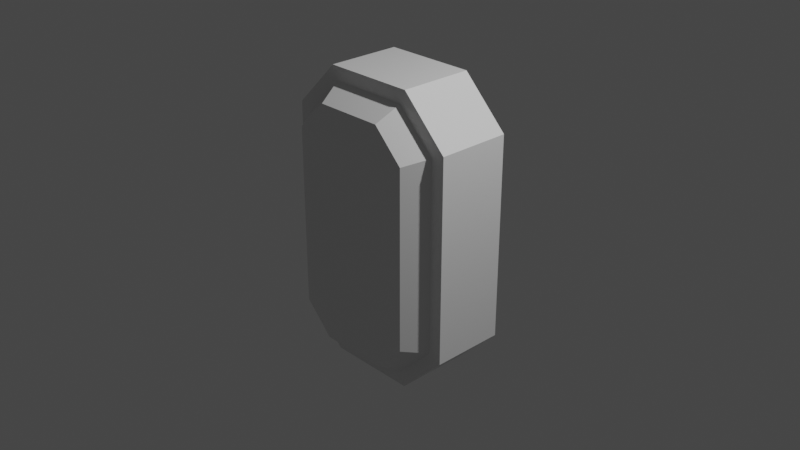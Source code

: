 # Source: model.blend  (saved by Blender 2.93.21; exported with 4.5.12 LTS)
import bpy
from mathutils import Matrix  # noqa: F401  (used for matrix-valued properties, if any)

bpy.ops.wm.read_factory_settings(use_empty=True)
scene = bpy.context.scene
scene.name = 'Scene'

# ---- collections
col_collection = bpy.data.collections.new('Collection'); scene.collection.children.link(col_collection)

# ---- materials (node trees are filled in below, after node groups)
mat_material = bpy.data.materials.new('Material')
mat_material.alpha_threshold = 0.0
mat_material.use_transparent_shadow = False
mat_material.line_color = (0.0, 0.0, 0.0, 1.0)

# ---- material node trees
mat_material.use_nodes = True; mat_material.node_tree.nodes.clear()
_N = mat_material.node_tree.nodes; _L = mat_material.node_tree.links
n0 = _N.new('ShaderNodeOutputMaterial'); n0.name = 'Material Output'; n0.location = (300, 300)
n1 = _N.new('ShaderNodeBsdfPrincipled'); n1.name = 'Principled BSDF'; n1.location = (10, 300)
n1.distribution = 'GGX'
n1.subsurface_method = 'BURLEY'
n1.inputs[2].default_value = 0.4
n1.inputs[3].default_value = 1.45
n1.inputs[27].default_value = (0.0, 0.0, 0.0, 1.0)
n1.inputs[28].default_value = 1.0
_L.new(n1.outputs[0], n0.inputs[0])
n0.is_active_output = True

# ---- world
world_world = bpy.data.worlds.new('World'); scene.world = world_world
world_world.use_nodes = True; world_world.node_tree.nodes.clear()
_N = world_world.node_tree.nodes; _L = world_world.node_tree.links
n0 = _N.new('ShaderNodeOutputWorld'); n0.name = 'World Output'; n0.location = (300, 300)
n1 = _N.new('ShaderNodeBackground'); n1.name = 'Background'; n1.location = (10, 300)
n1.inputs[0].default_value = (0.05088, 0.05088, 0.05088, 1.0)
_L.new(n1.outputs[0], n0.inputs[0])
n0.is_active_output = True
world_world.color = (0.05088, 0.05088, 0.05088)
world_world.use_sun_shadow = False
world_world.sun_shadow_jitter_overblur = 0.0

# ---- cameras
cam_camera = bpy.data.cameras.new('Camera')
cam_camera.clip_end = 100.0
cam_camera.ortho_scale = 7.314

# ---- lights
light_light = bpy.data.lights.new('Light', 'POINT')
light_light.transmission_factor = 0.0
light_light.energy = 1000.0
light_light.shadow_soft_size = 0.1
light_light.shadow_maximum_resolution = 0.006
light_light.use_absolute_resolution = True

# ---- meshes
me_cube = bpy.data.meshes.new('Cube')
me_cube.from_pydata([(1.0, 0.0, -1.1), (0.5, 0.0, -1.6), (-1.0, 0.0, 1.1), (-0.5, 0.0, 1.6), (1.0, 0.0, 1.1), (0.5, 0.0, 1.6), (-1.0, 0.0, -1.1), (-0.5, 0.0, -1.6), (0.3757, 0.65, 1.3), (0.7, 0.65, 0.9757), (0.7, 0.65, -0.9757), (0.3757, 0.65, -1.3), (0.7, -0.65, 0.9757), (0.3757, -0.65, 1.3), (0.3757, -0.65, -1.3), (0.7, -0.65, -0.9757), (-0.7, 0.65, 0.9757), (-0.3757, 0.65, 1.3), (-0.3757, 0.65, -1.3), (-0.7, 0.65, -0.9757), (-0.3757, -0.65, 1.3), (-0.7, -0.65, 0.9757), (-0.7, -0.65, -0.9757), (-0.3757, -0.65, -1.3), (-1.0, 0.4, -1.1), (-0.5, 0.4, -1.6), (-0.5, -0.4, -1.6), (-1.0, -0.4, -1.1), (1.0, 0.4, 1.1), (0.5, 0.4, 1.6), (0.5, -0.4, 1.6), (1.0, -0.4, 1.1), (-1.0, -0.4, 1.1), (-0.5, -0.4, 1.6), (-0.5, 0.4, 1.6), (-1.0, 0.4, 1.1), (1.0, -0.4, -1.1), (0.5, -0.4, -1.6), (0.5, 0.4, -1.6), (1.0, 0.4, -1.1), (-0.85, 0.4, -1.038), (-0.4379, 0.4, -1.45), (-0.4379, -0.4, -1.45), (-0.85, -0.4, -1.038), (0.85, 0.4, 1.038), (0.4379, 0.4, 1.45), (0.4379, -0.4, 1.45), (0.85, -0.4, 1.038), (-0.85, -0.4, 1.038), (-0.4379, -0.4, 1.45), (-0.4379, 0.4, 1.45), (-0.85, 0.4, 1.038), (0.85, -0.4, -1.038), (0.4379, -0.4, -1.45), (0.4379, 0.4, -1.45), (0.85, 0.4, -1.038), (0.0, 0.4, 1.6), (0.0, -0.4, 1.6), (0.0, 0.0, 1.6), (3.235e-08, 0.4, 1.45), (0.0, -0.4, 1.45), (0.0, 0.65, 1.3), (0.0, -0.65, 1.3), (0.25, 0.4, 1.6), (0.25, -0.4, 1.6), (0.25, 0.0, 1.6), (0.2189, 0.4, 1.45), (0.2189, -0.4, 1.45), (0.1879, 0.65, 1.3), (0.1879, -0.65, 1.3), (-0.25, 0.4, 1.6), (-0.25, -0.4, 1.6), (-0.25, 0.0, 1.6), (-0.2189, 0.4, 1.45), (-0.2189, -0.4, 1.45), (-0.1879, 0.65, 1.3), (-0.1879, -0.65, 1.3)], [], [(7, 1, 37, 26), (6, 2, 35, 24), (37, 1, 0, 36), (14, 15, 12, 13, 69, 62, 76, 20, 21, 22, 23), (72, 3, 33, 71), (0, 4, 31, 36), (7, 26, 27, 6), (5, 30, 31, 4), (3, 34, 35, 2), (1, 38, 39, 0), (18, 19, 16, 17, 75, 61, 68, 8, 9, 10, 11), (33, 3, 2, 32), (29, 5, 4, 28), (25, 7, 6, 24), (39, 28, 4, 0), (70, 34, 3, 72), (27, 32, 2, 6), (25, 38, 1, 7), (40, 41, 25, 24), (42, 43, 27, 26), (44, 45, 29, 28), (46, 47, 31, 30), (48, 49, 33, 32), (50, 51, 35, 34), (52, 53, 37, 36), (54, 55, 39, 38), (41, 54, 38, 25), (51, 40, 24, 35), (73, 50, 34, 70), (55, 44, 28, 39), (47, 52, 36, 31), (67, 46, 30, 64), (53, 42, 26, 37), (43, 48, 32, 27), (19, 18, 41, 40), (23, 22, 43, 42), (9, 8, 45, 44), (13, 12, 47, 46), (21, 20, 49, 48), (17, 16, 51, 50), (15, 14, 53, 52), (11, 10, 55, 54), (18, 11, 54, 41), (16, 19, 40, 51), (75, 17, 50, 73), (10, 9, 44, 55), (12, 15, 52, 47), (69, 13, 46, 67), (14, 23, 42, 53), (22, 21, 48, 43), (76, 62, 60, 74), (68, 61, 59, 66), (74, 60, 57, 71), (66, 59, 56, 63), (63, 56, 58, 65), (65, 58, 57, 64), (5, 65, 64, 30), (29, 63, 65, 5), (45, 66, 63, 29), (8, 68, 66, 45), (62, 69, 67, 60), (60, 67, 64, 57), (49, 74, 71, 33), (20, 76, 74, 49), (61, 75, 73, 59), (59, 73, 70, 56), (56, 70, 72, 58), (58, 72, 71, 57)])
_uv = me_cube.uv_layers.new(name='UVMap')
_uv.uv.foreach_set('vector', [0.1875, 0.625, 0.3125, 0.625, 0.3125, 0.75, 0.1875, 0.75, 0.4141, 0.125, 0.5859, 0.125, 0.5859, 0.25, 0.4141, 0.25, 0.3125, 0.75, 0.3125, 0.625, 0.4141, 0.625, 0.4141, 0.75, 0.3984, 0.828, 0.4238, 0.7875, 0.5762, 0.7875, 0.6016, 0.828, 0.6016, 0.8515, 0.6016, 0.875, 0.6016, 0.8985, 0.6016, 0.922, 0.5762, 0.9625, 0.4238, 0.9625, 0.3984, 0.922, 0.7812, 0.625, 0.8125, 0.625, 0.8125, 0.75, 0.7812, 0.75, 0.4141, 0.625, 0.5859, 0.625, 0.5859, 0.75, 0.4141, 0.75, 0.1875, 0.625, 0.1875, 0.75, 0.125, 0.75, 0.125, 0.625, 0.6875, 0.625, 0.6875, 0.75, 0.5859, 0.75, 0.5859, 0.625, 0.625, 0.125, 0.625, 0.25, 0.5859, 0.25, 0.5859, 0.125, 0.3125, 0.625, 0.3125, 0.5, 0.4141, 0.5, 0.4141, 0.625, 0.3984, 0.328, 0.4238, 0.2875, 0.5762, 0.2875, 0.6016, 0.328, 0.6016, 0.3515, 0.6016, 0.375, 0.6016, 0.3985, 0.6016, 0.422, 0.5762, 0.4625, 0.4238, 0.4625, 0.3984, 0.422, 0.625, 0.0, 0.625, 0.125, 0.5859, 0.125, 0.5859, 0.0, 0.6875, 0.5, 0.6875, 0.625, 0.5859, 0.625, 0.5859, 0.5, 0.1875, 0.5, 0.1875, 0.625, 0.125, 0.625, 0.125, 0.5, 0.4141, 0.5, 0.5859, 0.5, 0.5859, 0.625, 0.4141, 0.625, 0.7812, 0.5, 0.8125, 0.5, 0.8125, 0.625, 0.7812, 0.625, 0.4141, 0.0, 0.5859, 0.0, 0.5859, 0.125, 0.4141, 0.125, 0.1875, 0.5, 0.3125, 0.5, 0.3125, 0.625, 0.1875, 0.625, 0.4189, 0.2688, 0.3867, 0.3203, 0.375, 0.3125, 0.4141, 0.25, 0.3867, 0.9297, 0.4189, 0.9812, 0.4141, 1.0, 0.375, 0.9375, 0.5811, 0.4813, 0.6133, 0.4297, 0.625, 0.4375, 0.5859, 0.5, 0.6133, 0.8203, 0.5811, 0.7688, 0.5859, 0.75, 0.625, 0.8125, 0.5811, 0.9813, 0.6133, 0.9297, 0.625, 0.9375, 0.5859, 1.0, 0.6133, 0.3203, 0.5811, 0.2688, 0.5859, 0.25, 0.625, 0.3125, 0.4189, 0.7687, 0.3867, 0.8203, 0.375, 0.8125, 0.4141, 0.75, 0.3867, 0.4297, 0.4189, 0.4813, 0.4141, 0.5, 0.375, 0.4375, 0.3867, 0.3203, 0.3867, 0.4297, 0.375, 0.4375, 0.375, 0.3125, 0.5811, 0.2688, 0.4189, 0.2688, 0.4141, 0.25, 0.5859, 0.25, 0.6133, 0.3476, 0.6133, 0.3203, 0.625, 0.3125, 0.625, 0.3438, 0.4189, 0.4813, 0.5811, 0.4813, 0.5859, 0.5, 0.4141, 0.5, 0.5811, 0.7688, 0.4189, 0.7687, 0.4141, 0.75, 0.5859, 0.75, 0.6133, 0.8476, 0.6133, 0.8203, 0.625, 0.8125, 0.625, 0.8438, 0.3867, 0.8203, 0.3867, 0.9297, 0.375, 0.9375, 0.375, 0.8125, 0.4189, 0.9812, 0.5811, 0.9813, 0.5859, 1.0, 0.4141, 1.0, 0.4238, 0.2875, 0.3984, 0.328, 0.3867, 0.3203, 0.4189, 0.2688, 0.3984, 0.922, 0.4238, 0.9625, 0.4189, 0.9812, 0.3867, 0.9297, 0.5762, 0.4625, 0.6016, 0.422, 0.6133, 0.4297, 0.5811, 0.4813, 0.6016, 0.828, 0.5762, 0.7875, 0.5811, 0.7688, 0.6133, 0.8203, 0.5762, 0.9625, 0.6016, 0.922, 0.6133, 0.9297, 0.5811, 0.9813, 0.6016, 0.328, 0.5762, 0.2875, 0.5811, 0.2688, 0.6133, 0.3203, 0.4238, 0.7875, 0.3984, 0.828, 0.3867, 0.8203, 0.4189, 0.7687, 0.3984, 0.422, 0.4238, 0.4625, 0.4189, 0.4813, 0.3867, 0.4297, 0.3984, 0.328, 0.3984, 0.422, 0.3867, 0.4297, 0.3867, 0.3203, 0.5762, 0.2875, 0.4238, 0.2875, 0.4189, 0.2688, 0.5811, 0.2688, 0.6016, 0.3515, 0.6016, 0.328, 0.6133, 0.3203, 0.6133, 0.3476, 0.4238, 0.4625, 0.5762, 0.4625, 0.5811, 0.4813, 0.4189, 0.4813, 0.5762, 0.7875, 0.4238, 0.7875, 0.4189, 0.7687, 0.5811, 0.7688, 0.6016, 0.8515, 0.6016, 0.828, 0.6133, 0.8203, 0.6133, 0.8476, 0.3984, 0.828, 0.3984, 0.922, 0.3867, 0.9297, 0.3867, 0.8203, 0.4238, 0.9625, 0.5762, 0.9625, 0.5811, 0.9813, 0.4189, 0.9812, 0.6016, 0.8985, 0.6016, 0.875, 0.6133, 0.875, 0.6133, 0.9024, 0.6016, 0.3985, 0.6016, 0.375, 0.6133, 0.375, 0.6133, 0.4024, 0.6133, 0.9024, 0.6133, 0.875, 0.625, 0.875, 0.625, 0.9062, 0.6133, 0.4024, 0.6133, 0.375, 0.625, 0.375, 0.625, 0.4062, 0.7188, 0.5, 0.75, 0.5, 0.75, 0.625, 0.7188, 0.625, 0.7188, 0.625, 0.75, 0.625, 0.75, 0.75, 0.7188, 0.75, 0.6875, 0.625, 0.7188, 0.625, 0.7188, 0.75, 0.6875, 0.75, 0.6875, 0.5, 0.7188, 0.5, 0.7188, 0.625, 0.6875, 0.625, 0.6133, 0.4297, 0.6133, 0.4024, 0.625, 0.4062, 0.625, 0.4375, 0.6016, 0.422, 0.6016, 0.3985, 0.6133, 0.4024, 0.6133, 0.4297, 0.6016, 0.875, 0.6016, 0.8515, 0.6133, 0.8476, 0.6133, 0.875, 0.6133, 0.875, 0.6133, 0.8476, 0.625, 0.8438, 0.625, 0.875, 0.6133, 0.9297, 0.6133, 0.9024, 0.625, 0.9062, 0.625, 0.9375, 0.6016, 0.922, 0.6016, 0.8985, 0.6133, 0.9024, 0.6133, 0.9297, 0.6016, 0.375, 0.6016, 0.3515, 0.6133, 0.3476, 0.6133, 0.375, 0.6133, 0.375, 0.6133, 0.3476, 0.625, 0.3438, 0.625, 0.375, 0.75, 0.5, 0.7812, 0.5, 0.7812, 0.625, 0.75, 0.625, 0.75, 0.625, 0.7812, 0.625, 0.7812, 0.75, 0.75, 0.75])
me_cube.materials.append(mat_material)
me_cube.use_remesh_preserve_volume = False
me_cube.use_remesh_preserve_attributes = False
me_cube.use_mirror_vertex_groups = False
me_cube.update()

# ---- objects
ob_cube = bpy.data.objects.new('Cube', me_cube)
ob_light = bpy.data.objects.new('Light', light_light)
ob_camera = bpy.data.objects.new('Camera', cam_camera)

# ---- transforms, parenting, visibility, modifiers, constraints
ob_cube.location = (0.0, 0.0, 0.0)
ob_cube.lock_rotations_4d = False
ob_cube.empty_display_type = 'ARROWS'
ob_cube.lineart.crease_threshold = 0.0
ob_light.location = (4.076, 1.005, 5.904)
ob_light.rotation_euler = (0.6503, 0.05522, 1.866)
ob_light.lock_rotations_4d = False
ob_light.empty_display_type = 'ARROWS'
ob_light.color = (0.0, 0.0, 0.0, 0.0)
ob_light.lineart.crease_threshold = 0.0
ob_camera.location = (7.359, -6.926, 4.958)
ob_camera.rotation_euler = (1.109, 0.0, 0.8149)
ob_camera.lock_rotations_4d = False
ob_camera.empty_display_type = 'ARROWS'
ob_camera.color = (0.0, 0.0, 0.0, 0.0)
ob_camera.display_type = 'WIRE'
ob_camera.lineart.crease_threshold = 0.0

# ---- collection membership
col_collection.objects.link(ob_cube)
col_collection.objects.link(ob_light)
col_collection.objects.link(ob_camera)

# ---- scene / render settings (as saved in the file)
scene.camera = ob_camera
scene.frame_start = 1; scene.frame_end = 250; scene.frame_set(1)
scene.render.engine = 'BLENDER_EEVEE_NEXT'
scene.cycles.use_denoising = False
scene.cycles.samples = 128
scene.cycles.sampling_pattern = 'TABULATED_SOBOL'
scene.cycles.use_adaptive_sampling = False
scene.cycles.use_light_tree = False
scene.view_settings.view_transform = 'Filmic'
bpy.context.view_layer.update()
